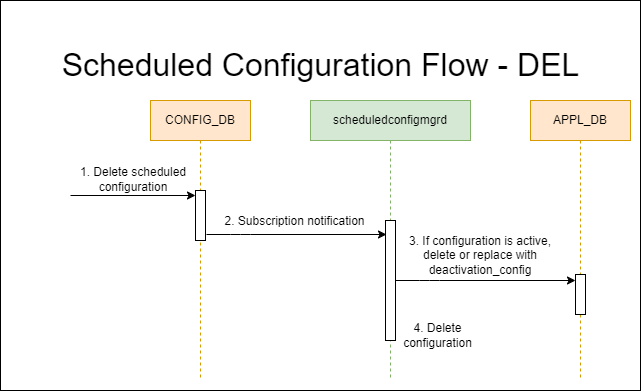

The diagram above was exported from draw.io. Its source (the exported page's mxGraphModel, read from the mxfile embedded in the PNG):
<mxGraphModel dx="1217" dy="681" grid="1" gridSize="10" guides="1" tooltips="1" connect="1" arrows="1" fold="1" page="1" pageScale="1" pageWidth="850" pageHeight="1100" math="0" shadow="0">
  <root>
    <mxCell id="0" />
    <mxCell id="1" parent="0" />
    <mxCell id="75" value="" style="rounded=0;whiteSpace=wrap;html=1;" parent="1" vertex="1">
      <mxGeometry x="50" width="640" height="390" as="geometry" />
    </mxCell>
    <mxCell id="7" value="CONFIG_DB" style="shape=umlLifeline;perimeter=lifelinePerimeter;whiteSpace=wrap;html=1;container=1;collapsible=0;recursiveResize=0;outlineConnect=0;fillColor=#ffe6cc;strokeColor=#d79b00;" parent="1" vertex="1">
      <mxGeometry x="200" y="100" width="100" height="280" as="geometry" />
    </mxCell>
    <mxCell id="8" value="" style="html=1;points=[];perimeter=orthogonalPerimeter;" parent="7" vertex="1">
      <mxGeometry x="45" y="90" width="10" height="50" as="geometry" />
    </mxCell>
    <mxCell id="9" value="&lt;font style=&quot;font-size: 32px;&quot;&gt;Scheduled Configuration Flow - DEL&lt;/font&gt;" style="text;html=1;strokeColor=none;fillColor=none;align=center;verticalAlign=middle;whiteSpace=wrap;rounded=0;" parent="1" vertex="1">
      <mxGeometry x="82.5" y="50" width="575" height="30" as="geometry" />
    </mxCell>
    <mxCell id="10" value="scheduledconfigmgrd" style="shape=umlLifeline;perimeter=lifelinePerimeter;whiteSpace=wrap;html=1;container=1;collapsible=0;recursiveResize=0;outlineConnect=0;fillColor=#d5e8d4;strokeColor=#82b366;" parent="1" vertex="1">
      <mxGeometry x="360" y="100" width="160" height="280" as="geometry" />
    </mxCell>
    <mxCell id="11" value="" style="html=1;points=[];perimeter=orthogonalPerimeter;" parent="10" vertex="1">
      <mxGeometry x="75" y="120" width="10" height="120" as="geometry" />
    </mxCell>
    <mxCell id="71" value="4. Delete configuration" style="text;html=1;strokeColor=none;fillColor=none;align=center;verticalAlign=middle;whiteSpace=wrap;rounded=0;" parent="10" vertex="1">
      <mxGeometry x="75" y="220" width="105" height="30" as="geometry" />
    </mxCell>
    <mxCell id="5" style="edgeStyle=none;html=1;exitX=0.1;exitY=0.088;exitDx=0;exitDy=0;exitPerimeter=0;" parent="1" edge="1">
      <mxGeometry relative="1" as="geometry">
        <mxPoint x="245" y="195" as="targetPoint" />
        <mxPoint x="120" y="195" as="sourcePoint" />
      </mxGeometry>
    </mxCell>
    <mxCell id="12" style="edgeStyle=none;html=1;startArrow=none;" parent="1" edge="1">
      <mxGeometry relative="1" as="geometry">
        <mxPoint x="436" y="234" as="targetPoint" />
        <mxPoint x="256" y="234" as="sourcePoint" />
        <Array as="points">
          <mxPoint x="290" y="234" />
        </Array>
      </mxGeometry>
    </mxCell>
    <mxCell id="32" value="2. Subscription notification" style="edgeLabel;html=1;align=center;verticalAlign=middle;resizable=0;points=[];fontSize=12;" parent="12" vertex="1" connectable="0">
      <mxGeometry x="-0.3563" y="-1" relative="1" as="geometry">
        <mxPoint x="29" y="-15" as="offset" />
      </mxGeometry>
    </mxCell>
    <mxCell id="74" value="1. Delete scheduled configuration" style="text;html=1;strokeColor=none;fillColor=none;align=center;verticalAlign=middle;whiteSpace=wrap;rounded=0;" parent="1" vertex="1">
      <mxGeometry x="103" y="164" width="160" height="30" as="geometry" />
    </mxCell>
    <mxCell id="48" value="3. If configuration is active, delete or replace with deactivation_config" style="text;html=1;strokeColor=none;fillColor=none;align=center;verticalAlign=middle;whiteSpace=wrap;rounded=0;" parent="1" vertex="1">
      <mxGeometry x="450" y="240" width="160" height="30" as="geometry" />
    </mxCell>
    <mxCell id="76" value="APPL_DB" style="shape=umlLifeline;perimeter=lifelinePerimeter;whiteSpace=wrap;html=1;container=1;collapsible=0;recursiveResize=0;outlineConnect=0;fillColor=#ffe6cc;strokeColor=#d79b00;" parent="1" vertex="1">
      <mxGeometry x="580" y="100" width="100" height="280" as="geometry" />
    </mxCell>
    <mxCell id="78" value="" style="html=1;points=[];perimeter=orthogonalPerimeter;" parent="76" vertex="1">
      <mxGeometry x="45" y="174" width="10" height="40" as="geometry" />
    </mxCell>
    <mxCell id="79" style="edgeStyle=none;html=1;startArrow=none;" parent="76" edge="1">
      <mxGeometry relative="1" as="geometry">
        <mxPoint x="45" y="180" as="targetPoint" />
        <mxPoint x="-135" y="180" as="sourcePoint" />
        <Array as="points">
          <mxPoint x="-101" y="180" />
        </Array>
      </mxGeometry>
    </mxCell>
  </root>
</mxGraphModel>